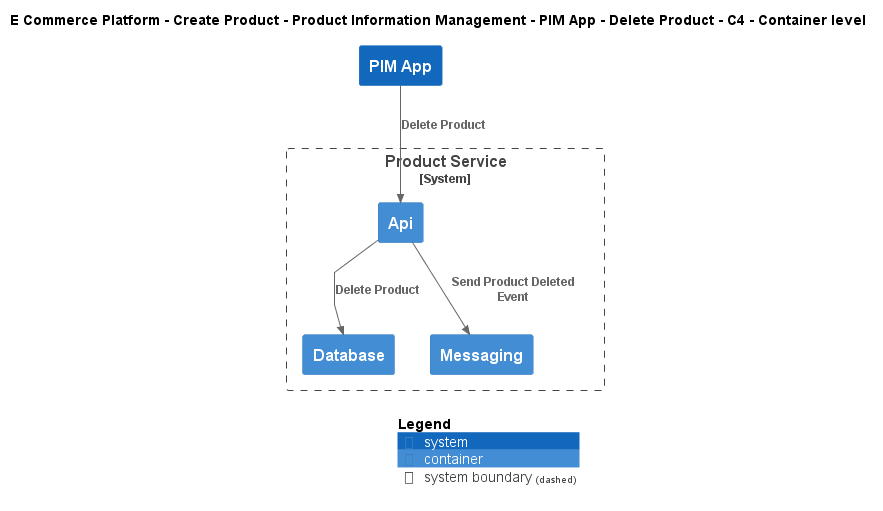

The diagram above was rendered by PlantUML. Its source (embedded in the PNG):
@startuml
!include ..\..\..\..\..\..\..\.c4s\C4_Container.puml

AddElementTag("c4interflow:lifecycle:new", $bgColor=green, $fontColor=#ffffff, $borderColor=green, $shadowing="False")
AddElementTag("c4interflow:lifecycle:changed", $bgColor=orange, $fontColor=#ffffff, $borderColor=orange, $shadowing="False")
AddElementTag("c4interflow:lifecycle:removed", $bgColor=red, $fontColor=#ffffff, $borderColor=red, $shadowing="False")

AddRelTag("c4interflow:lifecycle:new", $textColor=green, $lineColor=green)
AddRelTag("c4interflow:lifecycle:changed", $textColor=orange, $lineColor=orange)
AddRelTag("c4interflow:lifecycle:removed", $textColor=red, $lineColor=red)

SHOW_PERSON_PORTRAIT()
LAYOUT_TOP_DOWN()

skinparam linetype polyline

title E Commerce Platform - Create Product - Product Information Management - PIM App - Delete Product - C4 - Container level

System(ECommercePlatform.CreateProduct.ProductInformationManagement.SoftwareSystems.PIMApp, "PIM App", "")

System_Boundary(ECommercePlatform.CreateProduct.ProductInformationManagement.SoftwareSystems.ProductService, "Product Service") {
    Container(ECommercePlatform.CreateProduct.ProductInformationManagement.SoftwareSystems.ProductService.Containers.Api, "Api", "", "")
    Container(ECommercePlatform.CreateProduct.ProductInformationManagement.SoftwareSystems.ProductService.Containers.Database, "Database", "", "")
    Container(ECommercePlatform.CreateProduct.ProductInformationManagement.SoftwareSystems.ProductService.Containers.Messaging, "Messaging", "", "")
}

Rel(ECommercePlatform.CreateProduct.ProductInformationManagement.SoftwareSystems.PIMApp, ECommercePlatform.CreateProduct.ProductInformationManagement.SoftwareSystems.ProductService.Containers.Api, "Delete Product")
Rel(ECommercePlatform.CreateProduct.ProductInformationManagement.SoftwareSystems.ProductService.Containers.Api, ECommercePlatform.CreateProduct.ProductInformationManagement.SoftwareSystems.ProductService.Containers.Database, "Delete Product")
Rel(ECommercePlatform.CreateProduct.ProductInformationManagement.SoftwareSystems.ProductService.Containers.Api, ECommercePlatform.CreateProduct.ProductInformationManagement.SoftwareSystems.ProductService.Containers.Messaging, "Send Product Deleted Event")


SHOW_LEGEND()
@enduml